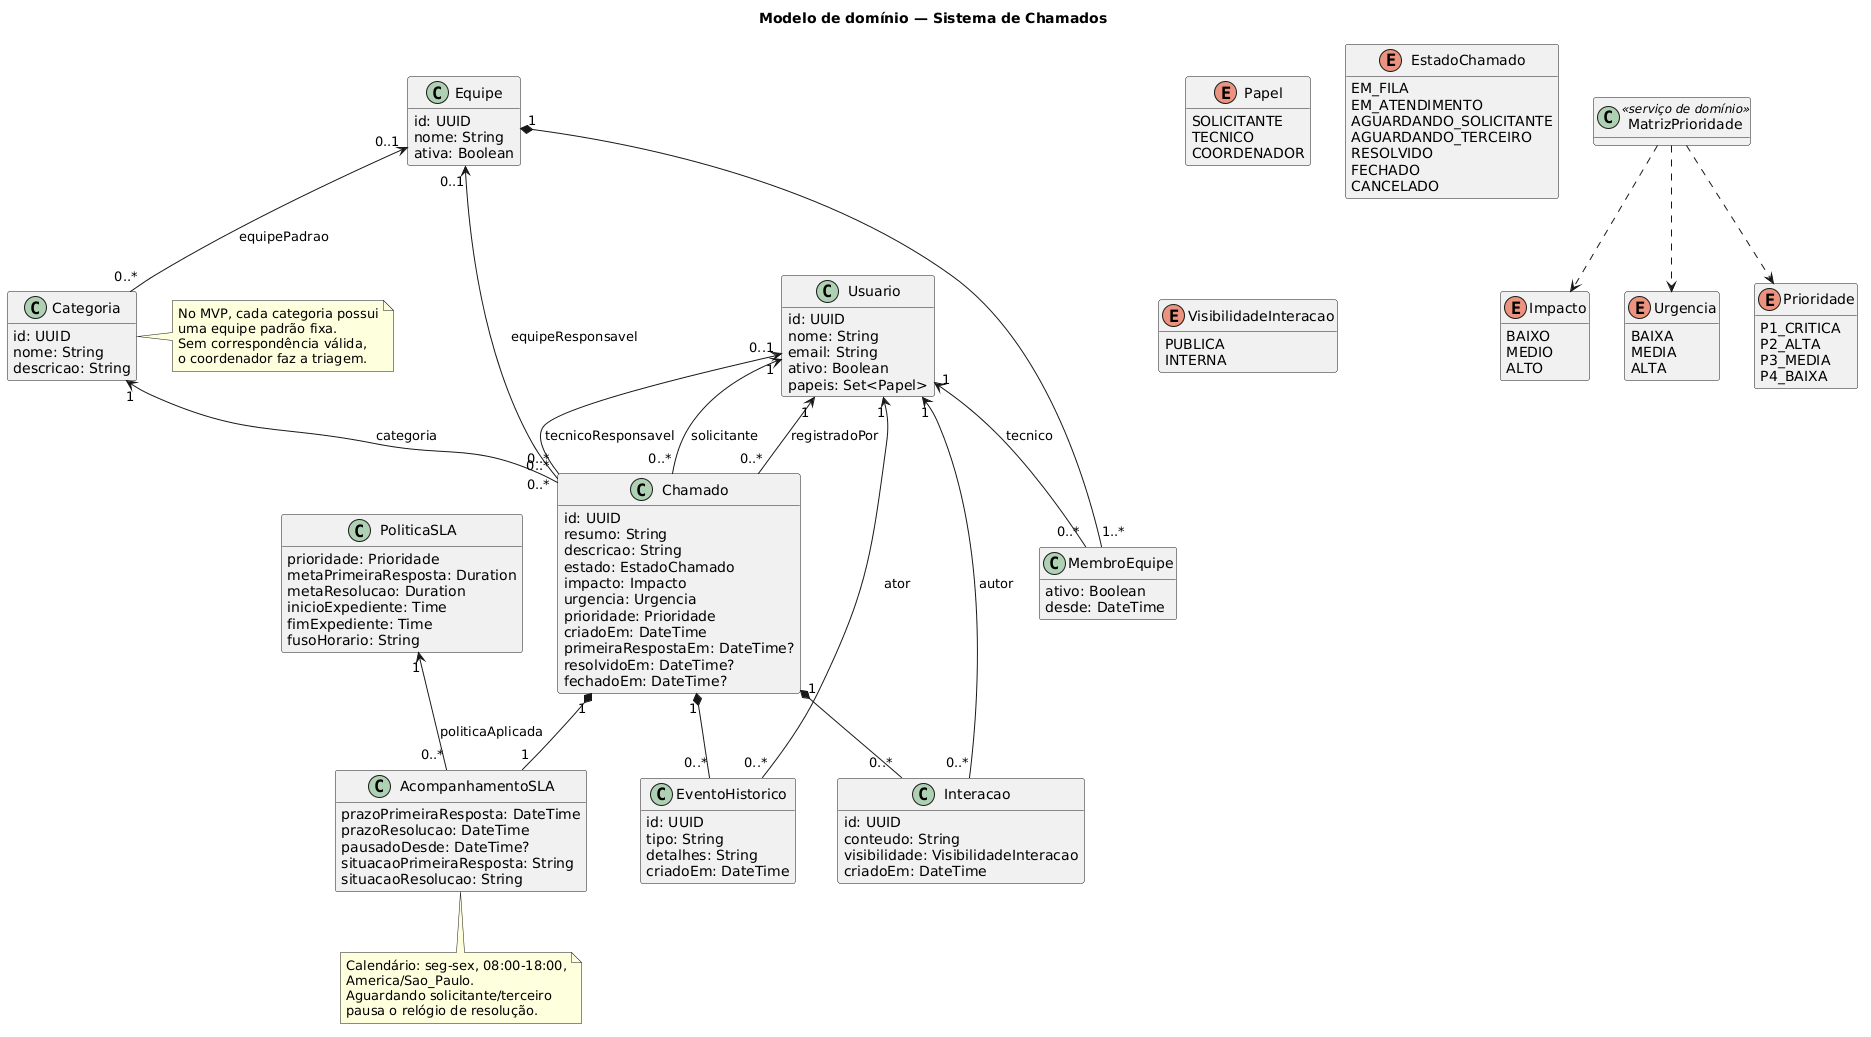

The diagram above was rendered by PlantUML. Its source (embedded in the PNG):
@startuml
title Modelo de domínio — Sistema de Chamados
hide methods
skinparam classAttributeIconSize 0

enum Papel {
  SOLICITANTE
  TECNICO
  COORDENADOR
}

enum EstadoChamado {
  EM_FILA
  EM_ATENDIMENTO
  AGUARDANDO_SOLICITANTE
  AGUARDANDO_TERCEIRO
  RESOLVIDO
  FECHADO
  CANCELADO
}

enum Impacto {
  BAIXO
  MEDIO
  ALTO
}

enum Urgencia {
  BAIXA
  MEDIA
  ALTA
}

enum Prioridade {
  P1_CRITICA
  P2_ALTA
  P3_MEDIA
  P4_BAIXA
}

enum VisibilidadeInteracao {
  PUBLICA
  INTERNA
}

class Usuario {
  id: UUID
  nome: String
  email: String
  ativo: Boolean
  papeis: Set<Papel>
}

class Equipe {
  id: UUID
  nome: String
  ativa: Boolean
}

class MembroEquipe {
  ativo: Boolean
  desde: DateTime
}

class Categoria {
  id: UUID
  nome: String
  descricao: String
}

class Chamado {
  id: UUID
  resumo: String
  descricao: String
  estado: EstadoChamado
  impacto: Impacto
  urgencia: Urgencia
  prioridade: Prioridade
  criadoEm: DateTime
  primeiraRespostaEm: DateTime?
  resolvidoEm: DateTime?
  fechadoEm: DateTime?
}

class Interacao {
  id: UUID
  conteudo: String
  visibilidade: VisibilidadeInteracao
  criadoEm: DateTime
}

class EventoHistorico {
  id: UUID
  tipo: String
  detalhes: String
  criadoEm: DateTime
}

class PoliticaSLA {
  prioridade: Prioridade
  metaPrimeiraResposta: Duration
  metaResolucao: Duration
  inicioExpediente: Time
  fimExpediente: Time
  fusoHorario: String
}

class AcompanhamentoSLA {
  prazoPrimeiraResposta: DateTime
  prazoResolucao: DateTime
  pausadoDesde: DateTime?
  situacaoPrimeiraResposta: String
  situacaoResolucao: String
}

class MatrizPrioridade <<serviço de domínio>> {
  +calcular(impacto, urgencia): Prioridade
}

Usuario "1" <-- "0..*" Chamado : solicitante
Usuario "1" <-- "0..*" Chamado : registradoPor
Usuario "0..1" <-- "0..*" Chamado : tecnicoResponsavel

Equipe "1" *-- "1..*" MembroEquipe
Usuario "1" <-- "0..*" MembroEquipe : tecnico
Equipe "0..1" <-- "0..*" Chamado : equipeResponsavel
Equipe "0..1" <-- "0..*" Categoria : equipePadrao
Categoria "1" <-- "0..*" Chamado : categoria

Chamado "1" *-- "0..*" Interacao
Usuario "1" <-- "0..*" Interacao : autor
Chamado "1" *-- "0..*" EventoHistorico
Usuario "1" <-- "0..*" EventoHistorico : ator

Chamado "1" *-- "1" AcompanhamentoSLA
PoliticaSLA "1" <-- "0..*" AcompanhamentoSLA : politicaAplicada
MatrizPrioridade ..> Impacto
MatrizPrioridade ..> Urgencia
MatrizPrioridade ..> Prioridade

note right of Categoria
  No MVP, cada categoria possui
  uma equipe padrão fixa.
  Sem correspondência válida,
  o coordenador faz a triagem.
end note

note bottom of AcompanhamentoSLA
  Calendário: seg-sex, 08:00-18:00,
  America/Sao_Paulo.
  Aguardando solicitante/terceiro
  pausa o relógio de resolução.
end note
@enduml